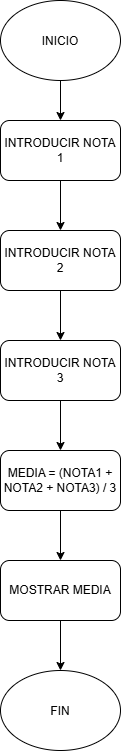

The diagram above was exported from draw.io. Its source (the exported page's mxGraphModel, read from the mxfile embedded in the PNG):
<mxGraphModel dx="1406" dy="780" grid="1" gridSize="10" guides="1" tooltips="1" connect="1" arrows="1" fold="1" page="1" pageScale="1" pageWidth="827" pageHeight="1169" math="0" shadow="0">
  <root>
    <mxCell id="0" />
    <mxCell id="1" parent="0" />
    <mxCell id="GqfPI4KNM1Vr8PSvY8y2-5" edge="1" parent="1" style="edgeStyle=orthogonalEdgeStyle;rounded=0;orthogonalLoop=1;jettySize=auto;html=1;" target="GqfPI4KNM1Vr8PSvY8y2-3" value="">
      <mxGeometry relative="1" as="geometry">
        <mxPoint x="414" y="110" as="sourcePoint" />
      </mxGeometry>
    </mxCell>
    <mxCell id="GqfPI4KNM1Vr8PSvY8y2-7" edge="1" parent="1" source="GqfPI4KNM1Vr8PSvY8y2-3" style="edgeStyle=orthogonalEdgeStyle;rounded=0;orthogonalLoop=1;jettySize=auto;html=1;" target="GqfPI4KNM1Vr8PSvY8y2-6" value="">
      <mxGeometry relative="1" as="geometry" />
    </mxCell>
    <mxCell id="GqfPI4KNM1Vr8PSvY8y2-3" parent="1" style="rounded=1;whiteSpace=wrap;html=1;" value="INTRODUCIR NOTA 1" vertex="1">
      <mxGeometry height="60" width="120" x="354" y="160" as="geometry" />
    </mxCell>
    <mxCell id="GqfPI4KNM1Vr8PSvY8y2-9" edge="1" parent="1" source="GqfPI4KNM1Vr8PSvY8y2-6" style="edgeStyle=orthogonalEdgeStyle;rounded=0;orthogonalLoop=1;jettySize=auto;html=1;" target="GqfPI4KNM1Vr8PSvY8y2-8" value="">
      <mxGeometry relative="1" as="geometry" />
    </mxCell>
    <mxCell id="GqfPI4KNM1Vr8PSvY8y2-6" parent="1" style="rounded=1;whiteSpace=wrap;html=1;" value="INTRODUCIR NOTA 2" vertex="1">
      <mxGeometry height="60" width="120" x="354" y="270" as="geometry" />
    </mxCell>
    <mxCell id="GqfPI4KNM1Vr8PSvY8y2-11" edge="1" parent="1" source="GqfPI4KNM1Vr8PSvY8y2-8" style="edgeStyle=orthogonalEdgeStyle;rounded=0;orthogonalLoop=1;jettySize=auto;html=1;" target="GqfPI4KNM1Vr8PSvY8y2-10" value="">
      <mxGeometry relative="1" as="geometry" />
    </mxCell>
    <mxCell id="GqfPI4KNM1Vr8PSvY8y2-8" parent="1" style="rounded=1;whiteSpace=wrap;html=1;" value="INTRODUCIR NOTA 3" vertex="1">
      <mxGeometry height="60" width="120" x="354" y="380" as="geometry" />
    </mxCell>
    <mxCell id="GqfPI4KNM1Vr8PSvY8y2-13" edge="1" parent="1" source="GqfPI4KNM1Vr8PSvY8y2-10" style="edgeStyle=orthogonalEdgeStyle;rounded=0;orthogonalLoop=1;jettySize=auto;html=1;" target="GqfPI4KNM1Vr8PSvY8y2-12" value="">
      <mxGeometry relative="1" as="geometry" />
    </mxCell>
    <mxCell id="GqfPI4KNM1Vr8PSvY8y2-10" parent="1" style="rounded=1;whiteSpace=wrap;html=1;" value="MEDIA = (NOTA1 + NOTA2 + NOTA3) / 3" vertex="1">
      <mxGeometry height="60" width="120" x="354" y="490" as="geometry" />
    </mxCell>
    <mxCell id="GqfPI4KNM1Vr8PSvY8y2-16" edge="1" parent="1" source="GqfPI4KNM1Vr8PSvY8y2-12" style="edgeStyle=orthogonalEdgeStyle;rounded=0;orthogonalLoop=1;jettySize=auto;html=1;" target="GqfPI4KNM1Vr8PSvY8y2-15" value="">
      <mxGeometry relative="1" as="geometry" />
    </mxCell>
    <mxCell id="GqfPI4KNM1Vr8PSvY8y2-12" parent="1" style="rounded=1;whiteSpace=wrap;html=1;" value="MOSTRAR MEDIA" vertex="1">
      <mxGeometry height="60" width="120" x="354" y="600" as="geometry" />
    </mxCell>
    <mxCell id="GqfPI4KNM1Vr8PSvY8y2-14" parent="1" style="ellipse;whiteSpace=wrap;html=1;shapeInside=1;" value="INICIO" vertex="1">
      <mxGeometry height="80" width="120" x="354" y="40" as="geometry" />
    </mxCell>
    <mxCell id="GqfPI4KNM1Vr8PSvY8y2-15" parent="1" style="ellipse;whiteSpace=wrap;html=1;shapeInside=1;" value="FIN" vertex="1">
      <mxGeometry height="80" width="120" x="354" y="710" as="geometry" />
    </mxCell>
  </root>
</mxGraphModel>